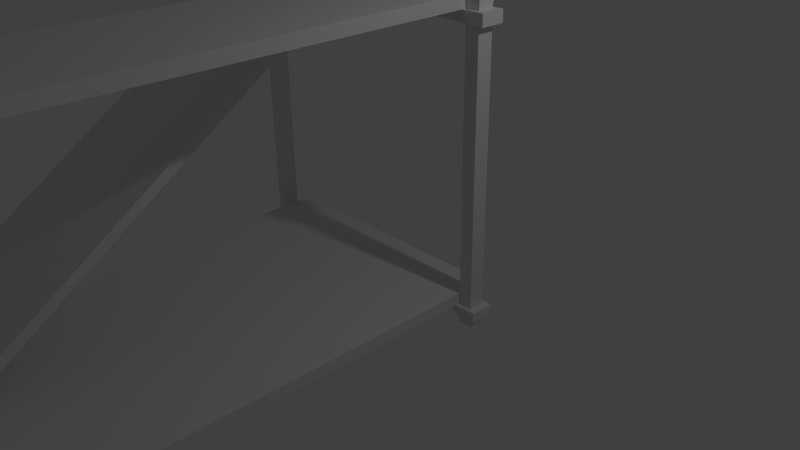 # Source: scaffoldWithStairs.blend  (saved by Blender 2.74.0; exported with 4.5.12 LTS)
import bpy
from mathutils import Matrix  # noqa: F401  (used for matrix-valued properties, if any)

bpy.ops.wm.read_factory_settings(use_empty=True)
scene = bpy.context.scene
scene.name = 'Scene'

# ---- collections
col_collection_1 = bpy.data.collections.new('Collection 1'); scene.collection.children.link(col_collection_1)

# ---- materials (node trees are filled in below, after node groups)
mat_material_001 = bpy.data.materials.new('Material.001')
mat_material_001.alpha_threshold = 0.0
mat_material_001.use_transparent_shadow = False
mat_material_001.roughness = 0.5
mat_material_001.line_color = (0.0, 0.0, 0.0, 1.0)

# ---- material node trees

# ---- world
world_world = bpy.data.worlds.new('World'); scene.world = world_world
world_world.color = (0.05088, 0.05088, 0.05088)
world_world.use_sun_shadow = False
world_world.sun_shadow_jitter_overblur = 0.0
world_world.cycles.sampling_method = 'MANUAL'
world_world.cycles.sample_map_resolution = 256

# ---- cameras
cam_camera = bpy.data.cameras.new('Camera')
cam_camera.clip_end = 100.0
cam_camera.lens = 35.0
cam_camera.sensor_width = 32.0
cam_camera.sensor_height = 18.0
cam_camera.ortho_scale = 7.314
cam_camera.dof.focus_distance = 0.0
cam_camera.dof.aperture_fstop = 128.0

# ---- lights
light_lamp = bpy.data.lights.new('Lamp', 'POINT')
light_lamp.transmission_factor = 0.0
light_lamp.cutoff_distance = 30.0
light_lamp.energy = 100.0
light_lamp.shadow_buffer_clip_start = 1.001
light_lamp.shadow_soft_size = 0.1
light_lamp.shadow_maximum_resolution = 0.006
light_lamp.use_absolute_resolution = True
light_lamp.cycles.use_multiple_importance_sampling = False

# ---- meshes
me_cube_001 = bpy.data.meshes.new('Cube.001')
me_cube_001.from_pydata([(1.0, 1.0, -1.0), (1.0, -6.032, -1.0), (-3.133, -6.032, -1.0), (-3.133, 1.0, -1.0), (1.0, 1.0, 2.979), (1.0, -6.032, 2.979), (-3.133, -6.032, 2.979), (-3.133, 1.0, 2.979), (1.0, 1.0, 6.522), (1.0, -6.032, 6.522), (-3.133, 1.0, 6.522), (-3.133, -6.032, 6.522), (1.0, 0.7725, -1.0), (-3.133, 0.7725, -1.0), (1.0, 0.7725, 2.979), (-3.133, 0.7725, 2.979), (1.0, 0.7725, 6.522), (-3.133, 0.7725, 6.522), (1.0, -5.861, -1.0), (1.0, -5.861, 2.979), (1.0, -5.861, 6.522), (-3.133, -5.861, -1.0), (-3.133, -5.861, 2.979), (-3.133, -5.861, 6.522), (0.8033, 1.0, -1.0), (0.8033, -6.032, -1.0), (0.8033, 1.0, 2.979), (0.8033, -6.032, 2.979), (0.8033, 1.0, 6.522), (0.8033, -6.032, 6.522), (0.8033, 0.7725, 6.522), (0.8033, 0.7725, -1.0), (0.8033, -5.861, 6.522), (0.8033, -5.861, -1.0), (-2.975, 1.0, -1.0), (-2.975, -6.032, -1.0), (-2.975, 1.0, 2.979), (-2.975, -6.032, 2.979), (-2.975, 1.0, 6.522), (-2.975, -6.032, 6.522), (-2.975, 0.7725, -1.0), (-2.975, -5.861, -1.0), (-2.975, 0.7725, 6.522), (-2.975, -5.861, 6.522), (0.8033, 0.7725, 2.979), (-2.975, 0.7725, 2.979), (0.8033, -5.861, 2.979), (-2.975, -5.861, 2.979), (1.0, 1.0, 3.14), (1.0, 0.7725, 3.14), (0.8033, 1.0, 3.14), (0.8033, 0.7725, 3.14), (-3.133, 1.0, 3.14), (-3.133, 0.7725, 3.14), (-2.975, 0.7725, 3.14), (-2.975, 1.0, 3.14), (-3.133, -6.032, 3.14), (-3.133, -5.861, 3.14), (-2.975, -6.032, 3.14), (-2.975, -5.861, 3.14), (1.0, -6.032, 3.14), (0.8033, -5.861, 3.14), (1.0, -5.861, 3.14), (0.8033, -6.032, 3.14), (0.8033, -6.273, 3.14), (-2.975, 1.241, 3.14), (0.8033, 1.241, 3.14), (-2.975, 1.241, 3.305), (0.8033, -6.273, 3.305), (0.8033, 1.241, 3.305), (-1.096, -6.273, 3.14), (-1.096, 1.241, 3.14), (-1.096, -6.273, 3.305), (-1.096, 1.241, 3.305), (1.0, -6.032, -0.8697), (0.8033, -5.861, -0.8697), (1.0, -5.861, -0.8697), (0.8033, -6.032, -0.8697), (-3.133, -6.032, -0.8697), (-2.975, -5.861, -0.8697), (-3.133, -5.861, -0.8697), (-2.975, -6.032, -0.8697), (-3.133, -6.032, -0.7252), (-2.975, -5.861, -0.7252), (-3.133, -5.861, -0.7252), (-2.975, -6.032, -0.7252), (1.0, -6.032, -0.7252), (0.8033, -5.861, -0.7252), (1.0, -5.861, -0.7252), (0.8033, -6.032, -0.7252), (-3.133, 1.0, -0.7252), (-3.133, 0.7725, -0.7252), (-2.975, 0.7725, -0.7252), (-2.975, 1.0, -0.7252), (1.0, 1.0, -0.7252), (1.0, 0.7725, -0.7252), (0.8033, 1.0, -0.7252), (0.8033, 0.7725, -0.7252), (-3.133, 0.7725, -0.8697), (-3.133, 1.0, -0.8697), (-2.975, 0.7725, -0.8697), (-2.975, 1.0, -0.8697), (1.0, 0.7725, -0.8697), (1.0, 1.0, -0.8697), (0.8033, 1.0, -0.8697), (0.8033, 0.7725, -0.8697), (-2.975, -6.273, -0.7252), (0.8033, -6.273, -0.7252), (-2.975, 1.241, -0.7252), (0.8033, 1.241, -0.7252), (-2.975, 1.241, -0.5608), (-2.975, -6.273, -0.5608), (0.8033, -6.273, -0.5608), (0.8033, 1.241, -0.5608), (-1.096, -6.273, -0.7252), (-1.096, 1.241, -0.7252), (-1.096, -6.273, -0.5608), (-1.096, 1.241, -0.5608), (1.103, -5.806, 2.979), (1.103, -6.091, 2.979), (-3.235, 0.7175, 2.979), (-3.235, 1.059, 2.979), (-3.235, 1.059, 3.14), (1.103, 1.059, 3.14), (1.103, 1.059, 2.979), (1.103, 0.7175, 2.979), (1.103, 0.7175, 3.14), (-3.235, -6.091, 2.979), (-3.235, -5.806, 2.979), (-3.235, 0.7175, 3.14), (-3.235, -6.091, 3.14), (-3.235, -5.806, 3.14), (1.103, -6.091, 3.14), (1.103, -5.806, 3.14), (1.103, -5.806, -0.7252), (1.103, -5.806, -0.8697), (1.103, -6.091, -0.8697), (-3.235, -5.806, -0.7252), (-3.235, -5.806, -0.8697), (-3.235, -6.091, -0.8697), (-3.235, -6.091, -0.7252), (1.103, -6.091, -0.7252), (-3.235, 1.059, -0.8697), (-3.235, 1.059, -0.7252), (-3.235, 0.7175, -0.7252), (1.103, 1.059, -0.8697), (1.103, 1.059, -0.7252), (1.103, 0.7175, -0.7252), (-3.235, 0.7175, -0.8697), (1.103, 0.7175, -0.8697), (0.8033, -6.091, -0.7252), (0.8033, -6.091, -0.8697), (0.8033, 1.059, 2.979), (-2.975, -6.091, -0.7252), (-2.975, -6.091, -0.8697), (-2.975, 1.059, 2.979), (-2.975, 1.059, -0.8697), (-2.975, 1.059, -0.7252), (0.8033, 1.059, -0.8697), (0.8033, 1.059, -0.7252), (0.8033, 1.059, 3.14), (0.8033, -5.806, -0.8697), (-2.975, -5.806, -0.8697), (-2.975, -5.806, -0.7252), (0.8033, -5.806, -0.7252), (-2.975, 0.7175, -0.8697), (-2.975, 0.7175, -0.7252), (0.8033, 0.7175, -0.8697), (0.8033, 0.7175, -0.7252), (-2.975, 1.059, 3.14), (-2.975, 0.7175, 3.14), (-2.975, 0.7175, 2.979), (0.8033, 0.7175, 2.979), (0.8033, 0.7175, 3.14), (-2.975, -6.091, 2.979), (0.8033, -6.091, 2.979), (-2.975, -6.091, 3.14), (0.8033, -6.091, 3.14), (0.8033, -5.806, 3.14), (0.8033, -5.806, 2.979), (-2.975, -5.806, 2.979), (-2.975, -5.806, 3.14), (1.049, 1.057, 6.522), (1.049, -6.074, 6.522), (-3.172, 1.057, 6.522), (-3.172, -6.074, 6.522), (1.049, 0.7156, 6.522), (-3.172, 0.7156, 6.522), (1.049, -5.819, 6.522), (-3.172, -5.819, 6.522), (0.7542, 1.057, 6.522), (0.7542, -6.074, 6.522), (0.7542, 0.7156, 6.522), (0.7542, -5.819, 6.522), (-2.935, 1.057, 6.522), (-2.935, -6.074, 6.522), (-2.935, 0.7156, 6.522), (-2.935, -5.819, 6.522), (1.049, -5.819, 6.673), (1.049, -6.074, 6.673), (-3.172, 1.057, 6.673), (-3.172, -5.819, 6.673), (1.049, 1.057, 6.673), (-3.172, -6.074, 6.673), (-3.172, 0.7156, 6.673), (1.049, 0.7156, 6.673), (0.7542, 1.057, 6.673), (-2.935, 0.7156, 6.673), (0.7542, -6.074, 6.673), (-2.935, -5.819, 6.673), (0.7542, 0.7156, 6.673), (-2.935, -6.074, 6.673), (0.7542, -5.819, 6.673), (-2.935, 1.057, 6.673), (0.8033, -5.161, 3.14), (0.8033, -5.161, 3.305), (-1.096, -5.161, 3.305), (-1.096, -5.161, 3.14), (-2.975, -5.161, -0.7252), (0.8033, -5.161, -0.7252), (-2.975, -5.161, -0.5608), (0.8033, -5.161, -0.5608), (-1.096, -5.161, -0.5608), (-1.096, -5.161, -0.7252), (0.8033, 0.27, -0.7252), (0.8033, 0.27, -0.5608), (-1.096, 0.27, -0.5608), (-2.975, 0.27, -0.7252), (-2.975, 0.27, -0.5608), (-1.096, 0.27, -0.7252), (0.8033, 0.4842, 3.14), (0.8033, 0.4842, 3.305), (-1.096, 0.4842, 3.305), (-2.975, 0.4842, 3.14), (-2.975, 0.4842, 3.305), (-1.096, 0.4842, 3.14), (-1.096, -5.161, -0.5608), (-1.096, -5.161, -0.7252), (-2.975, -5.161, -0.7252), (-2.975, -5.161, -0.5608)], [], [(41, 35, 2, 21), (57, 56, 11, 23), (88, 19, 5, 86), (85, 37, 6, 82), (91, 15, 7, 90), (101, 34, 3, 99), (63, 60, 9, 29), (55, 52, 10, 38), (49, 48, 8, 16), (55, 36, 155, 169), (83, 84, 22, 47), (94, 4, 14, 95), (52, 53, 17, 10), (34, 40, 13, 3), (82, 6, 22, 84), (60, 62, 20, 9), (54, 55, 38, 42), (46, 47, 59, 61), (49, 16, 30, 51), (102, 105, 31, 12), (101, 100, 40, 34), (0, 12, 31, 24), (48, 50, 28, 8), (30, 28, 50, 51), (103, 0, 24, 104), (86, 5, 27, 89), (18, 1, 25, 33), (56, 58, 39, 11), (98, 13, 40, 100), (57, 23, 43, 59), (58, 59, 43, 39), (45, 44, 51, 54), (87, 46, 19, 88), (97, 44, 26, 96), (87, 89, 27, 46), (53, 54, 42, 17), (83, 47, 37, 85), (28, 30, 192, 190), (5, 19, 118, 119), (16, 8, 182, 186), (51, 50, 55, 54), (48, 49, 126, 123), (38, 10, 184, 194), (58, 63, 61, 59), (8, 28, 190, 182), (63, 27, 175, 177), (23, 11, 185, 189), (32, 20, 62, 61), (32, 61, 63, 29), (10, 17, 187, 184), (27, 37, 47, 46), (58, 37, 27, 63), (45, 36, 26, 44), (50, 26, 36, 55), (235, 71, 66, 230), (232, 231, 69, 73), (71, 65, 67, 73), (230, 66, 69, 231), (70, 64, 68, 72), (66, 71, 73, 69), (234, 232, 73, 67), (233, 65, 71, 235), (33, 25, 77, 75), (33, 75, 76, 18), (1, 74, 77, 25), (18, 76, 74, 1), (41, 79, 81, 35), (2, 78, 80, 21), (41, 21, 80, 79), (35, 81, 78, 2), (83, 87, 75, 79), (80, 78, 139, 138), (50, 48, 123, 160), (83, 85, 89, 87), (26, 50, 160, 152), (17, 42, 196, 187), (15, 91, 92, 45), (36, 45, 92, 93), (36, 93, 90, 7), (42, 38, 194, 196), (4, 94, 96, 26), (14, 44, 97, 95), (13, 98, 99, 3), (83, 79, 162, 163), (136, 141, 150, 151), (0, 103, 102, 12), (31, 105, 104, 24), (85, 82, 140, 153), (103, 104, 158, 145), (93, 92, 97, 96), (92, 100, 105, 97), (101, 104, 105, 100), (93, 96, 104, 101), (77, 81, 79, 75), (77, 89, 85, 81), (229, 115, 109, 224), (226, 225, 113, 117), (115, 108, 110, 117), (224, 109, 113, 225), (114, 107, 112, 116), (218, 106, 111, 220), (106, 114, 116, 111), (109, 115, 117, 113), (228, 226, 117, 110), (227, 108, 115, 229), (125, 124, 123, 126), (121, 120, 129, 122), (128, 127, 130, 131), (119, 118, 133, 132), (139, 140, 137, 138), (135, 134, 141, 136), (148, 144, 143, 142), (145, 146, 147, 149), (125, 126, 173, 172), (52, 55, 169, 122), (88, 86, 141, 134), (53, 52, 122, 129), (74, 76, 135, 136), (56, 57, 131, 130), (102, 103, 145, 149), (124, 152, 160, 123), (94, 95, 147, 146), (7, 15, 120, 121), (14, 4, 124, 125), (62, 60, 132, 133), (9, 20, 188, 183), (82, 84, 137, 140), (4, 26, 152, 124), (39, 43, 197, 195), (99, 98, 148, 142), (11, 39, 195, 185), (15, 45, 171, 120), (91, 90, 143, 144), (22, 6, 127, 128), (32, 29, 191, 193), (86, 89, 150, 141), (93, 101, 156, 157), (81, 85, 153, 154), (104, 96, 159, 158), (146, 145, 158, 159), (96, 94, 146, 159), (154, 153, 140, 139), (157, 156, 142, 143), (89, 77, 151, 150), (78, 81, 154, 139), (101, 99, 142, 156), (155, 121, 122, 169), (144, 148, 165, 166), (147, 168, 167, 149), (79, 80, 138, 162), (95, 97, 168, 147), (120, 171, 170, 129), (36, 7, 121, 155), (75, 87, 164, 161), (98, 100, 165, 148), (100, 92, 166, 165), (105, 102, 149, 167), (162, 138, 137, 163), (97, 105, 167, 168), (90, 93, 157, 143), (92, 91, 144, 166), (84, 83, 163, 137), (77, 74, 136, 151), (87, 88, 134, 164), (76, 75, 161, 135), (161, 164, 134, 135), (29, 9, 183, 191), (51, 44, 172, 173), (30, 16, 186, 192), (54, 53, 129, 170), (45, 54, 170, 171), (44, 14, 125, 172), (43, 23, 189, 197), (175, 119, 132, 177), (27, 5, 119, 175), (6, 37, 174, 127), (37, 58, 176, 174), (127, 174, 176, 130), (49, 51, 173, 126), (178, 133, 118, 179), (20, 32, 193, 188), (47, 22, 128, 180), (128, 131, 181, 180), (59, 47, 180, 181), (61, 62, 133, 178), (58, 56, 130, 176), (46, 61, 178, 179), (60, 63, 177, 132), (19, 46, 179, 118), (57, 59, 181, 131), (191, 183, 199, 208), (192, 186, 205, 210), (197, 189, 201, 209), (188, 193, 212, 198), (196, 194, 213, 207), (183, 188, 198, 199), (184, 187, 204, 200), (190, 192, 210, 206), (209, 201, 203, 211), (187, 196, 207, 204), (195, 197, 209, 211), (198, 212, 208, 199), (189, 185, 203, 201), (194, 184, 200, 213), (202, 206, 210, 205), (185, 195, 211, 203), (193, 191, 208, 212), (213, 200, 204, 207), (182, 190, 206, 202), (186, 182, 202, 205), (232, 234, 239, 236), (64, 214, 215, 68), (72, 68, 215, 216), (70, 217, 214, 64), (106, 218, 223, 114), (111, 116, 222, 220), (227, 218, 220, 228), (107, 219, 221, 112), (116, 112, 221, 222), (114, 223, 219, 107), (108, 227, 228, 110), (218, 227, 229, 223), (220, 222, 226, 228), (219, 224, 225, 221), (222, 221, 225, 226), (223, 229, 224, 219), (65, 233, 234, 67), (217, 216, 232, 235), (72, 216, 217, 70), (214, 230, 231, 215), (216, 215, 231, 232), (217, 235, 230, 214), (237, 236, 239, 238), (233, 235, 237, 238), (234, 233, 238, 239), (235, 232, 236, 237)])
me_cube_001.materials.append(mat_material_001)
me_cube_001.use_remesh_preserve_volume = False
me_cube_001.use_remesh_preserve_attributes = False
me_cube_001.use_mirror_vertex_groups = False
me_cube_001.update()

# ---- objects
ob_lamp = bpy.data.objects.new('Lamp', light_lamp)
ob_camera = bpy.data.objects.new('Camera', cam_camera)
ob_cube = bpy.data.objects.new('Cube', me_cube_001)

# ---- transforms, parenting, visibility, modifiers, constraints
ob_lamp.location = (4.076, 1.005, 5.904)
ob_lamp.rotation_euler = (0.6503, 0.05522, 1.866)
ob_lamp.lock_rotations_4d = False
ob_lamp.empty_display_type = 'ARROWS'
ob_lamp.color = (0.0, 0.0, 0.0, 0.0)
ob_lamp.lineart.crease_threshold = 0.0
ob_camera.location = (7.481, -6.508, 5.344)
ob_camera.rotation_euler = (1.109, 0.01082, 0.8149)
ob_camera.lock_rotations_4d = False
ob_camera.empty_display_type = 'ARROWS'
ob_camera.color = (0.0, 0.0, 0.0, 0.0)
ob_camera.display_type = 'WIRE'
ob_camera.lineart.crease_threshold = 0.0
ob_cube.location = (0.0, 0.0, 0.0)
ob_cube.lock_rotations_4d = False
ob_cube.empty_display_type = 'ARROWS'
ob_cube.lineart.crease_threshold = 0.0

# ---- collection membership
col_collection_1.objects.link(ob_lamp)
col_collection_1.objects.link(ob_camera)
col_collection_1.objects.link(ob_cube)

# ---- scene / render settings (as saved in the file)
scene.camera = ob_camera
scene.frame_start = 1; scene.frame_end = 250; scene.frame_set(1)
scene.render.engine = 'BLENDER_EEVEE_NEXT'
scene.render.resolution_percentage = 50
scene.render.dither_intensity = 0.0
scene.cycles.use_denoising = False
scene.cycles.samples = 10
scene.cycles.sampling_pattern = 'TABULATED_SOBOL'
scene.cycles.light_sampling_threshold = 0.0
scene.cycles.use_adaptive_sampling = False
scene.cycles.use_light_tree = False
scene.cycles.blur_glossy = 0.0
scene.cycles.pixel_filter_type = 'GAUSSIAN'
scene.cycles.sample_clamp_indirect = 0.0
scene.view_settings.view_transform = 'Standard'
bpy.context.view_layer.update()
